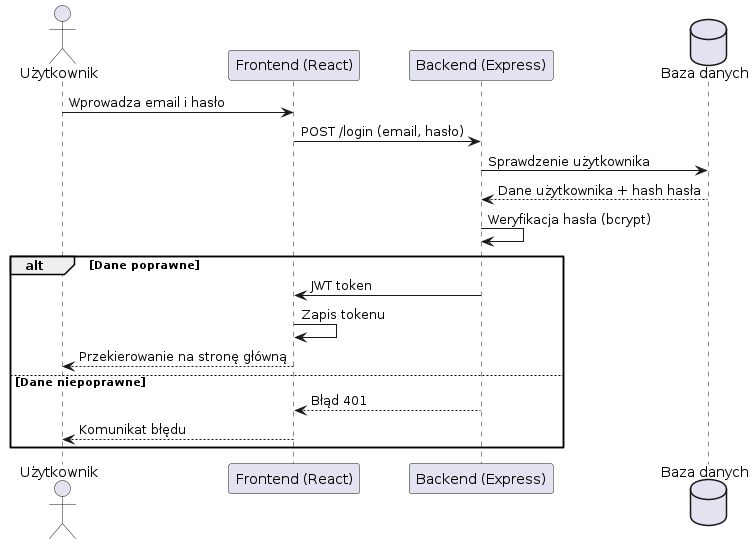

The diagram above was rendered by PlantUML. Its source (embedded in the PNG):
@startuml
actor Użytkownik
participant "Frontend (React)" as FE
participant "Backend (Express)" as BE
database "Baza danych" as DB

Użytkownik -> FE : Wprowadza email i hasło
FE -> BE : POST /login (email, hasło)
BE -> DB : Sprawdzenie użytkownika
DB --> BE : Dane użytkownika + hash hasła
BE -> BE : Weryfikacja hasła (bcrypt)

alt Dane poprawne
    BE -> FE : JWT token
    FE -> FE : Zapis tokenu
    FE --> Użytkownik : Przekierowanie na stronę główną
else Dane niepoprawne
    BE --> FE : Błąd 401
    FE --> Użytkownik : Komunikat błędu
end
@enduml